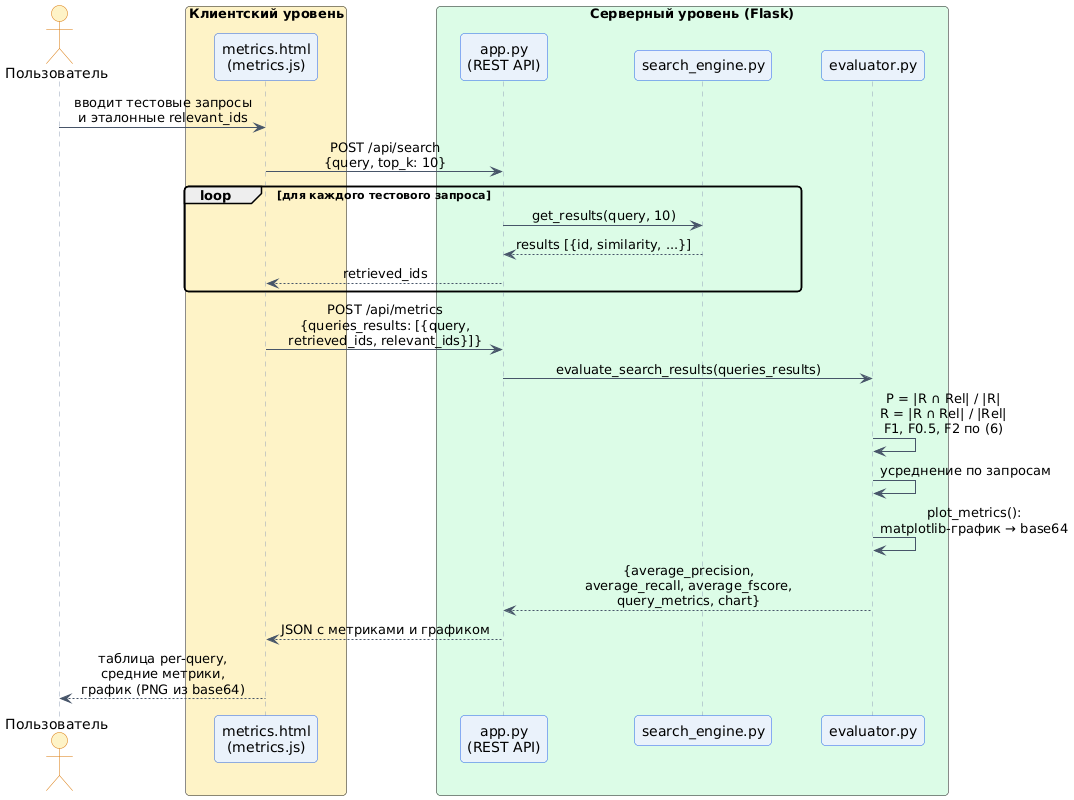

The diagram above was rendered by PlantUML. Its source (embedded in the PNG):
@startuml sequence_metrics
skinparam backgroundColor white
skinparam shadowing false
skinparam roundCorner 8
skinparam defaultFontName DejaVu Sans
skinparam SequenceMessageAlign center
skinparam ParticipantPadding 20

skinparam sequence {
    ArrowColor #475569
    LifeLineBorderColor #94A3B8
    LifeLineBackgroundColor #E2E8F0
    ParticipantBorderColor #2563EB
    ParticipantBackgroundColor #EAF2FB
    ActorBorderColor #D97706
    ActorBackgroundColor #FEF3C7
    DatabaseBorderColor #DB2777
    DatabaseBackgroundColor #FCE7F3
}

actor "Пользователь" as User
box "Клиентский уровень" #FEF3C7
    participant "metrics.html\n(metrics.js)" as UI
end box
box "Серверный уровень (Flask)" #DCFCE7
    participant "app.py\n(REST API)" as API
    participant "search_engine.py" as SE
    participant "evaluator.py" as EVAL
end box

User -> UI : вводит тестовые запросы\nи эталонные relevant_ids
UI -> API : POST /api/search\n{query, top_k: 10}

loop для каждого тестового запроса
    API -> SE : get_results(query, 10)
    SE --> API : results [{id, similarity, ...}]
    API --> UI : retrieved_ids
end

UI -> API : POST /api/metrics\n{queries_results: [{query,\nretrieved_ids, relevant_ids}]}

API -> EVAL : evaluate_search_results(queries_results)
EVAL -> EVAL : P = |R ∩ Rel| / |R|\nR = |R ∩ Rel| / |Rel|\nF1, F0.5, F2 по (6)
EVAL -> EVAL : усреднение по запросам
EVAL -> EVAL : plot_metrics():\nmatplotlib-график → base64
EVAL --> API : {average_precision,\naverage_recall, average_fscore,\nquery_metrics, chart}

API --> UI : JSON с метриками и графиком
UI --> User : таблица per-query,\nсредние метрики,\nграфик (PNG из base64)

@enduml